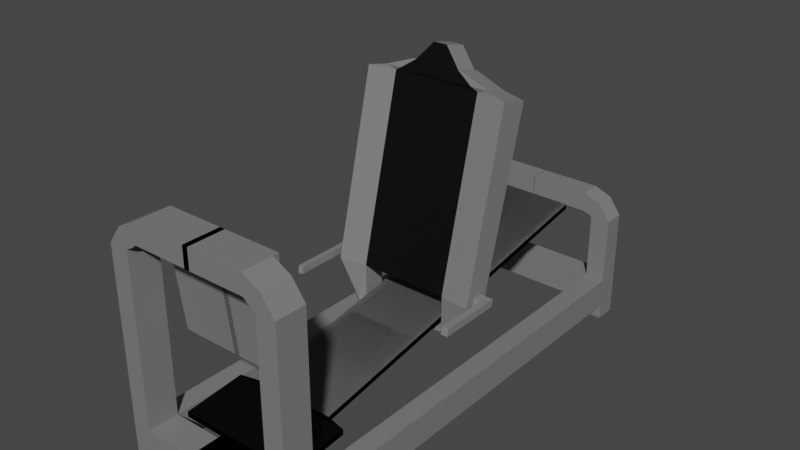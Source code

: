 # Source: Beinpresse.blend  (saved by Blender 3.3.6; exported with 4.5.12 LTS)
import bpy
from mathutils import Matrix  # noqa: F401  (used for matrix-valued properties, if any)

bpy.ops.wm.read_factory_settings(use_empty=True)
scene = bpy.context.scene
scene.name = 'Scene'

# ---- collections
col_collection = bpy.data.collections.new('Collection'); scene.collection.children.link(col_collection)

# ---- materials (node trees are filled in below, after node groups)
mat_material_001 = bpy.data.materials.new('Material.001')
mat_material_001.use_transparent_shadow = False
mat_material_001.diffuse_color = (0.2203, 0.2203, 0.2203, 1.0)
mat_material_002 = bpy.data.materials.new('Material.002')
mat_material_002.use_transparent_shadow = False
mat_material_002.diffuse_color = (0.0, 0.0, 0.0, 1.0)
mat_material_003 = bpy.data.materials.new('Material.003')
mat_material_003.use_transparent_shadow = False
mat_material_003.diffuse_color = (0.1845, 0.1845, 0.1845, 1.0)
mat_material_004 = bpy.data.materials.new('Material.004')
mat_material_004.use_transparent_shadow = False
mat_material_004.diffuse_color = (0.0, 0.0, 0.0, 1.0)

# ---- material node trees
mat_material_001.use_nodes = True; mat_material_001.node_tree.nodes.clear()
_N = mat_material_001.node_tree.nodes; _L = mat_material_001.node_tree.links
n0 = _N.new('ShaderNodeBsdfPrincipled'); n0.name = 'Principled BSDF'; n0.location = (10, 300)
n0.distribution = 'GGX'
n0.subsurface_method = 'RANDOM_WALK_SKIN'
n0.inputs[0].default_value = (0.196, 0.196, 0.196, 1.0)
n0.inputs[3].default_value = 1.45
n0.inputs[27].default_value = (0.0, 0.0, 0.0, 1.0)
n0.inputs[28].default_value = 1.0
n1 = _N.new('ShaderNodeOutputMaterial'); n1.name = 'Material Output'; n1.location = (300, 300)
_L.new(n0.outputs[0], n1.inputs[0])
n1.is_active_output = True
mat_material_002.use_nodes = True; mat_material_002.node_tree.nodes.clear()
_N = mat_material_002.node_tree.nodes; _L = mat_material_002.node_tree.links
n0 = _N.new('ShaderNodeBsdfPrincipled'); n0.name = 'Principled BSDF'; n0.location = (10, 300)
n0.distribution = 'GGX'
n0.subsurface_method = 'RANDOM_WALK_SKIN'
n0.inputs[0].default_value = (0.0, 0.0, 0.0, 1.0)
n0.inputs[3].default_value = 1.45
n0.inputs[27].default_value = (0.0, 0.0, 0.0, 1.0)
n0.inputs[28].default_value = 1.0
n1 = _N.new('ShaderNodeOutputMaterial'); n1.name = 'Material Output'; n1.location = (300, 300)
_L.new(n0.outputs[0], n1.inputs[0])
n1.is_active_output = True
mat_material_003.use_nodes = True; mat_material_003.node_tree.nodes.clear()
_N = mat_material_003.node_tree.nodes; _L = mat_material_003.node_tree.links
n0 = _N.new('ShaderNodeBsdfPrincipled'); n0.name = 'Principled BSDF'; n0.location = (10, 300)
n0.distribution = 'GGX'
n0.subsurface_method = 'RANDOM_WALK_SKIN'
n0.inputs[0].default_value = (0.2079, 0.2079, 0.2079, 1.0)
n0.inputs[3].default_value = 1.45
n0.inputs[27].default_value = (0.0, 0.0, 0.0, 1.0)
n0.inputs[28].default_value = 1.0
n1 = _N.new('ShaderNodeOutputMaterial'); n1.name = 'Material Output'; n1.location = (300, 300)
_L.new(n0.outputs[0], n1.inputs[0])
n1.is_active_output = True
mat_material_004.use_nodes = True; mat_material_004.node_tree.nodes.clear()
_N = mat_material_004.node_tree.nodes; _L = mat_material_004.node_tree.links
n0 = _N.new('ShaderNodeBsdfPrincipled'); n0.name = 'Principled BSDF'; n0.location = (10, 300)
n0.distribution = 'GGX'
n0.subsurface_method = 'RANDOM_WALK_SKIN'
n0.inputs[0].default_value = (0.0, 0.0, 0.0, 1.0)
n0.inputs[3].default_value = 1.45
n0.inputs[27].default_value = (0.0, 0.0, 0.0, 1.0)
n0.inputs[28].default_value = 1.0
n1 = _N.new('ShaderNodeOutputMaterial'); n1.name = 'Material Output'; n1.location = (300, 300)
_L.new(n0.outputs[0], n1.inputs[0])
n1.is_active_output = True

# ---- world
world_world = bpy.data.worlds.new('World'); scene.world = world_world
world_world.use_nodes = True; world_world.node_tree.nodes.clear()
_N = world_world.node_tree.nodes; _L = world_world.node_tree.links
n0 = _N.new('ShaderNodeOutputWorld'); n0.name = 'World Output'; n0.location = (300, 300)
n1 = _N.new('ShaderNodeBackground'); n1.name = 'Background'; n1.location = (10, 300)
n1.inputs[0].default_value = (0.05088, 0.05088, 0.05088, 1.0)
_L.new(n1.outputs[0], n0.inputs[0])
n0.is_active_output = True
world_world.color = (0.05088, 0.05088, 0.05088)
world_world.use_sun_shadow = False
world_world.sun_shadow_jitter_overblur = 0.0

# ---- meshes
me_cube_001 = bpy.data.meshes.new('Cube.001')
me_cube_001.from_pydata([(-1.0, -1.0, -1.0), (-1.0, -1.0, 1.0), (-1.0, 1.0, -1.0), (-1.0, 1.0, 1.0), (1.0, -1.0, -1.0), (1.0, -1.0, 1.0), (1.0, 1.0, -1.0), (1.0, 1.0, 1.0), (6.0, 1.0, 1.0), (6.0, 1.0, -1.0), (6.0, -1.0, -1.0), (6.0, -1.0, 1.0), (4.678, -1.0, -1.0), (4.678, -1.0, 1.0), (4.678, 1.0, -1.0), (4.678, 1.0, 1.0), (6.0, -1.0, -1.0), (6.0, 1.0, -1.0), (4.678, -1.0, -1.0), (4.678, 1.0, -1.0), (6.0, -1.0, -1.0), (6.0, 1.0, -1.0), (4.678, -1.0, -1.0), (4.678, 1.0, -1.0), (6.0, -1.0, -1.0), (6.0, 1.0, -1.0), (4.678, -1.0, -1.0), (4.678, 1.0, -1.0), (6.0, -1.0, -1.0), (6.0, 1.0, -1.0), (4.678, -1.0, -1.0), (4.678, 1.0, -1.0), (6.0, -1.0, -2.0), (6.0, 1.0, -2.0), (4.678, -1.0, -2.0), (4.678, 1.0, -2.0), (6.0, 31.0, 1.0), (6.0, 31.0, -1.0), (4.678, 31.0, -1.0), (4.678, 31.0, 1.0), (4.678, 29.56, 1.0), (4.678, 29.56, -1.0), (6.0, 29.56, -1.0), (6.0, 29.56, 1.0), (4.678, 31.0, -2.0), (6.0, 31.0, -2.0), (4.678, 29.56, -2.0), (6.0, 29.56, -2.0), (0.0, 31.0, 1.0), (0.0, 31.0, -1.0), (0.0, 29.56, 1.0), (0.0, 29.56, -1.0), (6.0, 31.0, 5.486), (4.678, 31.0, 5.486), (4.678, 29.56, 5.486), (6.0, 29.56, 5.486), (5.189, 31.0, 6.608), (4.254, 31.0, 5.673), (4.254, 29.56, 5.673), (5.189, 29.56, 6.608), (4.026, 31.0, 7.057), (4.026, 31.0, 5.735), (4.026, 29.56, 5.735), (4.026, 29.56, 7.057), (-0.01327, 31.0, 7.057), (-0.01327, 31.0, 5.735), (-0.01327, 29.56, 5.735), (-0.01327, 29.56, 7.057), (6.0, 1.0, 12.4), (6.0, -1.0, 12.4), (4.678, -1.0, 12.4), (4.678, 1.0, 12.4), (5.098, 1.0, 13.62), (5.098, -1.0, 13.62), (4.163, -1.0, 12.69), (4.163, 1.0, 12.69), (3.925, 1.0, 14.23), (3.925, -1.0, 14.23), (3.925, -1.0, 12.91), (3.925, 1.0, 12.91), (-0.1838, 1.0, 14.23), (-0.1838, -1.0, 14.23), (-0.1838, -1.0, 12.91), (-0.1838, 1.0, 12.91), (3.925, 1.41, 14.23), (3.925, 1.41, 12.91), (-0.1838, 1.41, 14.23), (-0.1838, 1.41, 12.91), (3.925, 1.722, 6.633), (-0.1838, 1.722, 6.633), (3.925, 2.131, 6.633), (-0.1838, 2.131, 6.633), (-1.0, -1.0, 1.348), (-1.0, 1.0, 1.348), (1.0, 1.0, 1.348), (1.0, -1.0, 1.348), (-1.0, 1.224, 1.0), (1.0, 1.224, 1.0), (-1.0, 1.224, 1.348), (1.0, 1.224, 1.348), (-4.061, 1.224, 1.0), (4.061, 1.224, 1.0), (-4.061, 1.224, 1.348), (4.061, 1.224, 1.348), (-4.061, 5.295, 1.345), (4.061, 5.295, 1.345), (-4.061, 5.295, 1.694), (4.061, 5.295, 1.694), (-2.685, 5.611, 1.345), (2.685, 5.611, 1.345), (-2.685, 5.611, 1.694), (2.685, 5.611, 1.694), (-2.685, 5.611, 1.345), (2.685, 5.611, 1.345), (-2.685, 5.611, 1.694), (2.685, 5.611, 1.694), (-2.685, 29.56, 5.454), (2.685, 29.56, 5.454), (-2.685, 29.56, 5.802), (2.685, 29.56, 5.802)], [], [(0, 1, 3, 2), (2, 3, 7, 6), (13, 12, 10, 11), (4, 5, 1, 0), (2, 6, 4, 0), (1, 5, 95, 92), (9, 8, 11, 10), (12, 14, 19, 18), (11, 8, 68, 69), (39, 38, 49, 48), (6, 7, 15, 14), (7, 5, 13, 15), (4, 6, 14, 12), (5, 4, 12, 13), (17, 16, 20, 21), (9, 10, 16, 17), (14, 9, 17, 19), (10, 12, 18, 16), (22, 23, 27, 26), (18, 19, 23, 22), (16, 18, 22, 20), (19, 17, 21, 23), (26, 27, 31, 30), (20, 22, 26, 24), (23, 21, 25, 27), (21, 20, 24, 25), (31, 29, 33, 35), (24, 26, 30, 28), (27, 25, 29, 31), (25, 24, 28, 29), (34, 35, 33, 32), (29, 28, 32, 33), (30, 31, 35, 34), (28, 30, 34, 32), (38, 39, 36, 37), (41, 38, 44, 46), (43, 42, 37, 36), (40, 43, 55, 54), (15, 8, 43, 40), (8, 9, 42, 43), (9, 14, 41, 42), (14, 15, 40, 41), (47, 46, 44, 45), (42, 41, 46, 47), (38, 37, 45, 44), (37, 42, 47, 45), (51, 50, 48, 49), (40, 39, 48, 50), (41, 40, 50, 51), (38, 41, 51, 49), (55, 52, 56, 59), (39, 40, 54, 53), (36, 39, 53, 52), (43, 36, 52, 55), (58, 59, 63, 62), (52, 53, 57, 56), (54, 55, 59, 58), (53, 54, 58, 57), (61, 62, 66, 65), (57, 58, 62, 61), (59, 56, 60, 63), (56, 57, 61, 60), (66, 67, 64, 65), (63, 60, 64, 67), (60, 61, 65, 64), (62, 63, 67, 66), (71, 70, 74, 75), (15, 13, 70, 71), (8, 15, 71, 68), (13, 11, 69, 70), (75, 74, 78, 79), (70, 69, 73, 74), (68, 71, 75, 72), (69, 68, 72, 73), (76, 79, 85, 84), (74, 73, 77, 78), (72, 75, 79, 76), (73, 72, 76, 77), (83, 82, 81, 80), (77, 76, 80, 81), (79, 78, 82, 83), (78, 77, 81, 82), (84, 85, 87, 86), (80, 76, 84, 86), (85, 79, 88, 90), (83, 80, 86, 87), (88, 89, 91, 90), (87, 85, 90, 91), (79, 83, 89, 88), (83, 87, 91, 89), (94, 93, 92, 95), (94, 7, 97, 99), (5, 7, 94, 95), (3, 1, 92, 93), (96, 98, 102, 100), (7, 3, 96, 97), (93, 94, 99, 98), (3, 93, 98, 96), (102, 103, 107, 106), (97, 96, 100, 101), (99, 97, 101, 103), (98, 99, 103, 102), (104, 106, 110, 108), (100, 102, 106, 104), (101, 100, 104, 105), (103, 101, 105, 107), (111, 109, 113, 115), (105, 104, 108, 109), (107, 105, 109, 111), (106, 107, 111, 110), (112, 114, 118, 116), (110, 111, 115, 114), (108, 110, 114, 112), (109, 108, 112, 113), (117, 116, 118, 119), (113, 112, 116, 117), (115, 113, 117, 119), (114, 115, 119, 118)])
me_cube_001.polygons.foreach_set('material_index', [0, 0, 0, 0, 0, 0, 0, 0, 0, 0, 0, 0, 0, 0, 0, 0, 0, 0, 0, 0, 0, 0, 0, 0, 0, 0, 0, 0, 0, 0, 0, 0, 0, 0, 0, 0, 0, 0, 0, 0, 0, 0, 0, 0, 0, 0, 0, 0, 0, 0, 0, 0, 0, 0, 0, 0, 0, 0, 0, 0, 0, 0, 0, 0, 0, 0, 0, 0, 0, 0, 0, 0, 0, 0, 0, 0, 0, 0, 0, 0, 0, 0, 1, 0, 0, 0, 0, 1, 0, 0, 0, 0, 0, 0, 0, 0, 0, 0, 1, 0, 0, 0, 0, 0, 0, 0, 0, 0, 0, 0, 0, 0, 0, 0, 0, 0, 0, 0])
_uv = me_cube_001.uv_layers.new(name='UVMap')
_uv.uv.foreach_set('vector', [0.375, 0.0, 0.625, 0.0, 0.625, 0.25, 0.375, 0.25, 0.375, 0.25, 0.625, 0.25, 0.625, 0.5, 0.375, 0.5, 0.625, 0.75, 0.375, 0.75, 0.375, 0.75, 0.625, 0.75, 0.375, 0.75, 0.625, 0.75, 0.625, 1.0, 0.375, 1.0, 0.125, 0.5, 0.375, 0.5, 0.375, 0.75, 0.125, 0.75, 0.625, 1.0, 0.625, 0.75, 0.625, 0.75, 0.625, 1.0, 0.375, 0.5, 0.625, 0.5, 0.625, 0.75, 0.375, 0.75, 0.375, 0.75, 0.375, 0.5, 0.375, 0.5, 0.375, 0.75, 0.625, 0.75, 0.625, 0.5, 0.625, 0.5, 0.625, 0.75, 0.625, 0.5, 0.375, 0.5, 0.375, 0.5, 0.625, 0.5, 0.375, 0.5, 0.625, 0.5, 0.625, 0.5, 0.375, 0.5, 0.625, 0.5, 0.625, 0.75, 0.625, 0.75, 0.625, 0.5, 0.375, 0.75, 0.375, 0.5, 0.375, 0.5, 0.375, 0.75, 0.625, 0.75, 0.375, 0.75, 0.375, 0.75, 0.625, 0.75, 0.375, 0.5, 0.375, 0.75, 0.375, 0.75, 0.375, 0.5, 0.375, 0.5, 0.375, 0.75, 0.375, 0.75, 0.375, 0.5, 0.375, 0.5, 0.375, 0.5, 0.375, 0.5, 0.375, 0.5, 0.375, 0.75, 0.375, 0.75, 0.375, 0.75, 0.375, 0.75, 0.375, 0.75, 0.375, 0.5, 0.375, 0.5, 0.375, 0.75, 0.375, 0.75, 0.375, 0.5, 0.375, 0.5, 0.375, 0.75, 0.375, 0.75, 0.375, 0.75, 0.375, 0.75, 0.375, 0.75, 0.375, 0.5, 0.375, 0.5, 0.375, 0.5, 0.375, 0.5, 0.375, 0.75, 0.375, 0.5, 0.375, 0.5, 0.375, 0.75, 0.375, 0.75, 0.375, 0.75, 0.375, 0.75, 0.375, 0.75, 0.375, 0.5, 0.375, 0.5, 0.375, 0.5, 0.375, 0.5, 0.375, 0.5, 0.375, 0.75, 0.375, 0.75, 0.375, 0.5, 0.375, 0.5, 0.375, 0.5, 0.375, 0.5, 0.375, 0.5, 0.375, 0.75, 0.375, 0.75, 0.375, 0.75, 0.375, 0.75, 0.375, 0.5, 0.375, 0.5, 0.375, 0.5, 0.375, 0.5, 0.375, 0.5, 0.375, 0.75, 0.375, 0.75, 0.375, 0.5, 0.375, 0.75, 0.375, 0.5, 0.375, 0.5, 0.375, 0.75, 0.375, 0.5, 0.375, 0.75, 0.375, 0.75, 0.375, 0.5, 0.375, 0.75, 0.375, 0.5, 0.375, 0.5, 0.375, 0.75, 0.375, 0.75, 0.375, 0.75, 0.375, 0.75, 0.375, 0.75, 0.375, 0.5, 0.625, 0.5, 0.625, 0.5, 0.375, 0.5, 0.375, 0.5, 0.375, 0.5, 0.375, 0.5, 0.375, 0.5, 0.625, 0.5, 0.375, 0.5, 0.375, 0.5, 0.625, 0.5, 0.625, 0.5, 0.625, 0.5, 0.625, 0.5, 0.625, 0.5, 0.625, 0.5, 0.625, 0.5, 0.625, 0.5, 0.625, 0.5, 0.625, 0.5, 0.375, 0.5, 0.375, 0.5, 0.625, 0.5, 0.375, 0.5, 0.375, 0.5, 0.375, 0.5, 0.375, 0.5, 0.375, 0.5, 0.625, 0.5, 0.625, 0.5, 0.375, 0.5, 0.375, 0.5, 0.375, 0.5, 0.375, 0.5, 0.375, 0.5, 0.375, 0.5, 0.375, 0.5, 0.375, 0.5, 0.375, 0.5, 0.375, 0.5, 0.375, 0.5, 0.375, 0.5, 0.375, 0.5, 0.375, 0.5, 0.375, 0.5, 0.375, 0.5, 0.375, 0.5, 0.375, 0.5, 0.625, 0.5, 0.625, 0.5, 0.375, 0.5, 0.625, 0.5, 0.625, 0.5, 0.625, 0.5, 0.625, 0.5, 0.375, 0.5, 0.625, 0.5, 0.625, 0.5, 0.375, 0.5, 0.375, 0.5, 0.375, 0.5, 0.375, 0.5, 0.375, 0.5, 0.625, 0.5, 0.625, 0.5, 0.625, 0.5, 0.625, 0.5, 0.625, 0.5, 0.625, 0.5, 0.625, 0.5, 0.625, 0.5, 0.625, 0.5, 0.625, 0.5, 0.625, 0.5, 0.625, 0.5, 0.625, 0.5, 0.625, 0.5, 0.625, 0.5, 0.625, 0.5, 0.625, 0.5, 0.625, 0.5, 0.625, 0.5, 0.625, 0.5, 0.625, 0.5, 0.625, 0.5, 0.625, 0.5, 0.625, 0.5, 0.625, 0.5, 0.625, 0.5, 0.625, 0.5, 0.625, 0.5, 0.625, 0.5, 0.625, 0.5, 0.625, 0.5, 0.625, 0.5, 0.625, 0.5, 0.625, 0.5, 0.625, 0.5, 0.625, 0.5, 0.625, 0.5, 0.625, 0.5, 0.625, 0.5, 0.625, 0.5, 0.625, 0.5, 0.625, 0.5, 0.625, 0.5, 0.625, 0.5, 0.625, 0.5, 0.625, 0.5, 0.625, 0.5, 0.625, 0.5, 0.625, 0.5, 0.625, 0.5, 0.625, 0.5, 0.625, 0.5, 0.625, 0.5, 0.625, 0.5, 0.625, 0.5, 0.625, 0.5, 0.625, 0.5, 0.625, 0.5, 0.625, 0.5, 0.625, 0.5, 0.625, 0.5, 0.625, 0.5, 0.625, 0.5, 0.625, 0.5, 0.625, 0.5, 0.625, 0.75, 0.625, 0.75, 0.625, 0.5, 0.625, 0.5, 0.625, 0.75, 0.625, 0.75, 0.625, 0.5, 0.625, 0.5, 0.625, 0.5, 0.625, 0.5, 0.625, 0.5, 0.625, 0.75, 0.625, 0.75, 0.625, 0.75, 0.625, 0.75, 0.625, 0.5, 0.625, 0.75, 0.625, 0.75, 0.625, 0.5, 0.625, 0.75, 0.625, 0.75, 0.625, 0.75, 0.625, 0.75, 0.625, 0.5, 0.625, 0.5, 0.625, 0.5, 0.625, 0.5, 0.625, 0.75, 0.625, 0.5, 0.625, 0.5, 0.625, 0.75, 0.625, 0.5, 0.625, 0.5, 0.625, 0.5, 0.625, 0.5, 0.625, 0.75, 0.625, 0.75, 0.625, 0.75, 0.625, 0.75, 0.625, 0.5, 0.625, 0.5, 0.625, 0.5, 0.625, 0.5, 0.625, 0.75, 0.625, 0.5, 0.625, 0.5, 0.625, 0.75, 0.625, 0.5, 0.625, 0.75, 0.625, 0.75, 0.625, 0.5, 0.625, 0.75, 0.625, 0.5, 0.625, 0.5, 0.625, 0.75, 0.625, 0.5, 0.625, 0.75, 0.625, 0.75, 0.625, 0.5, 0.625, 0.75, 0.625, 0.75, 0.625, 0.75, 0.625, 0.75, 0.625, 0.5, 0.625, 0.5, 0.625, 0.5, 0.625, 0.5, 0.625, 0.5, 0.625, 0.5, 0.625, 0.5, 0.625, 0.5, 0.625, 0.5, 0.625, 0.5, 0.625, 0.5, 0.625, 0.5, 0.625, 0.5, 0.625, 0.5, 0.625, 0.5, 0.625, 0.5, 0.625, 0.5, 0.625, 0.5, 0.625, 0.5, 0.625, 0.5, 0.625, 0.5, 0.625, 0.5, 0.625, 0.5, 0.625, 0.5, 0.625, 0.5, 0.625, 0.5, 0.625, 0.5, 0.625, 0.5, 0.625, 0.5, 0.625, 0.5, 0.625, 0.5, 0.625, 0.5, 0.625, 0.5, 0.875, 0.5, 0.875, 0.75, 0.625, 0.75, 0.625, 0.5, 0.625, 0.5, 0.625, 0.5, 0.625, 0.5, 0.625, 0.75, 0.625, 0.5, 0.625, 0.5, 0.625, 0.75, 0.625, 0.25, 0.625, 0.0, 0.625, 0.0, 0.625, 0.25, 0.625, 0.25, 0.625, 0.25, 0.625, 0.25, 0.625, 0.25, 0.625, 0.5, 0.625, 0.25, 0.625, 0.25, 0.625, 0.5, 0.875, 0.5, 0.625, 0.5, 0.625, 0.5, 0.875, 0.5, 0.625, 0.25, 0.625, 0.25, 0.625, 0.25, 0.625, 0.25, 0.875, 0.5, 0.625, 0.5, 0.625, 0.5, 0.875, 0.5, 0.625, 0.5, 0.625, 0.25, 0.625, 0.25, 0.625, 0.5, 0.625, 0.5, 0.625, 0.5, 0.625, 0.5, 0.625, 0.5, 0.875, 0.5, 0.625, 0.5, 0.625, 0.5, 0.875, 0.5, 0.625, 0.25, 0.625, 0.25, 0.625, 0.25, 0.625, 0.25, 0.625, 0.25, 0.625, 0.25, 0.625, 0.25, 0.625, 0.25, 0.625, 0.5, 0.625, 0.25, 0.625, 0.25, 0.625, 0.5, 0.625, 0.5, 0.625, 0.5, 0.625, 0.5, 0.625, 0.5, 0.625, 0.5, 0.625, 0.5, 0.625, 0.5, 0.625, 0.5, 0.625, 0.5, 0.625, 0.25, 0.625, 0.25, 0.625, 0.5, 0.625, 0.5, 0.625, 0.5, 0.625, 0.5, 0.625, 0.5, 0.875, 0.5, 0.625, 0.5, 0.625, 0.5, 0.875, 0.5, 0.625, 0.25, 0.625, 0.25, 0.625, 0.25, 0.625, 0.25, 0.875, 0.5, 0.625, 0.5, 0.625, 0.5, 0.875, 0.5, 0.625, 0.25, 0.625, 0.25, 0.625, 0.25, 0.625, 0.25, 0.625, 0.5, 0.625, 0.25, 0.625, 0.25, 0.625, 0.5, 0.625, 0.5, 0.625, 0.25, 0.625, 0.25, 0.625, 0.5, 0.625, 0.5, 0.625, 0.25, 0.625, 0.25, 0.625, 0.5, 0.625, 0.5, 0.625, 0.5, 0.625, 0.5, 0.625, 0.5, 0.875, 0.5, 0.625, 0.5, 0.625, 0.5, 0.875, 0.5])
me_cube_001.materials.append(mat_material_001)
me_cube_001.materials.append(mat_material_002)
me_cube_001.update()
me_cube_002 = bpy.data.meshes.new('Cube.002')
me_cube_002.from_pydata([(-1.0, -0.7457, -1.077), (-1.0, -1.0, 1.0), (-1.0, 1.0, -1.0), (-1.0, 1.0, 1.0), (1.0, -0.7457, -1.077), (1.0, -1.0, 1.0), (1.0, 1.0, -1.0), (1.0, 1.0, 1.0), (-0.747, -0.8629, 1.049), (-0.747, 0.747, 1.054), (0.747, 0.747, 1.054), (0.747, -0.8629, 1.049), (-0.3708, -0.8629, 1.168), (-0.3708, 0.747, 1.173), (0.333, 0.747, 1.173), (0.333, -0.8629, 1.168), (0.5857, 1.0, -1.0), (-0.6206, 1.0, -1.0), (-0.6206, 1.0, 1.0), (0.5857, 1.0, 1.0), (-0.6206, -0.4672, -1.065), (0.5857, -0.4672, -1.065), (0.5857, -0.7215, 1.012), (-0.6206, -0.7215, 1.012), (-0.5368, 0.747, 1.054), (0.5007, 0.747, 1.054), (0.5007, -0.8629, 1.049), (-0.5368, -0.8629, 1.049), (-0.331, 0.747, 1.173), (0.2919, 0.747, 1.173), (0.2919, -0.8629, 1.168), (-0.331, -0.8629, 1.168), (-0.6842, 1.656, -1.408), (-0.6842, -0.08955, -1.485), (-0.6206, 1.656, -1.408), (0.6539, -0.08955, -1.485), (0.6539, 1.656, -1.408), (0.5857, 0.189, -1.473), (0.5857, 1.656, -1.408), (-0.6206, 0.189, -1.473), (-0.6206, 0.1487, -1.448), (-0.6206, 1.616, -1.383), (-0.7036, -0.1298, -1.46), (-0.7036, 1.616, -1.383), (0.5857, 0.1434, -1.444), (0.678, -0.1351, -1.457), (0.678, 1.611, -1.38), (0.5857, 1.611, -1.38), (-0.1117, 0.7229, 1.382), (0.07256, 0.7229, 1.382), (0.07256, -0.887, 1.377), (-0.1117, -0.887, 1.377), (-1.0, -0.7558, -0.9951), (-1.0, 1.0, -0.9211), (1.0, 1.0, -0.9211), (1.0, -0.7558, -0.9951), (0.5857, -0.4773, -0.9827), (-0.6206, -0.4773, -0.9827), (-0.6206, 1.0, -0.9211), (0.5857, 1.0, -0.9211), (-1.0, 0.4345, -1.025), (-1.0, -0.1474, -1.051), (-1.0, -0.3146, 1.0), (-1.0, 0.3521, 1.0), (1.0, -0.1474, -1.051), (1.0, 0.4345, -1.025), (1.0, 0.3521, 1.0), (1.0, -0.3146, 1.0), (-0.747, -0.3111, 1.051), (-0.747, 0.2255, 1.053), (0.747, 0.2255, 1.053), (0.747, -0.3111, 1.051), (-0.3708, -0.3111, 1.17), (-0.3708, 0.2255, 1.172), (0.333, 0.2255, 1.172), (0.333, -0.3111, 1.17), (0.2919, 0.2255, 1.172), (0.2919, -0.3111, 1.17), (-0.331, 0.2255, 1.172), (-0.331, -0.3111, 1.17), (-0.6842, 1.091, -1.433), (-0.6842, 0.5087, -1.459), (0.6539, 0.5087, -1.459), (0.6539, 1.091, -1.433), (-0.7036, 1.05, -1.408), (-0.7036, 0.4684, -1.434), (0.678, 0.4632, -1.43), (0.678, 1.045, -1.405), (0.07256, 0.2013, 1.381), (0.07256, -0.3353, 1.379), (-0.1117, 0.2013, 1.381), (-0.1117, -0.3353, 1.379), (1.0, 0.4312, -0.9451), (1.0, -0.154, -0.9697), (-1.0, -0.154, -0.9697), (-1.0, 0.4312, -0.9451), (1.093, -0.1474, -1.051), (1.093, 0.4345, -1.025), (1.093, 0.4312, -0.9451), (1.093, -0.154, -0.9697), (1.184, -0.1474, -1.051), (1.184, 0.4345, -1.025), (1.184, 0.4312, -0.9451), (1.184, -0.154, -0.9697), (1.093, -3.69, -1.128), (1.093, -3.683, -1.209), (1.184, -3.69, -1.128), (1.184, -3.683, -1.209), (-1.072, 0.4345, -1.025), (-1.072, -0.1474, -1.051), (-1.072, -0.154, -0.9697), (-1.072, 0.4312, -0.9451), (-1.141, 0.4345, -1.025), (-1.141, -0.1474, -1.051), (-1.141, -0.154, -0.9697), (-1.141, 0.4312, -0.9451), (-1.072, -3.766, -1.131), (-1.072, -3.759, -1.212), (-1.141, -3.766, -1.131), (-1.141, -3.759, -1.212)], [], [(95, 63, 3, 53), (59, 19, 7, 54), (93, 67, 5, 55), (57, 23, 1, 52), (40, 42, 33, 39), (18, 3, 9, 24), (70, 10, 14, 74), (66, 7, 10, 70), (62, 1, 8, 68), (22, 5, 11, 26), (79, 72, 12, 31), (68, 8, 12, 72), (26, 11, 15, 30), (24, 9, 13, 28), (10, 25, 29, 14), (25, 24, 28, 29), (8, 27, 31, 12), (27, 26, 30, 31), (75, 77, 30, 15), (31, 30, 50, 51), (1, 23, 27, 8), (23, 22, 26, 27), (7, 19, 25, 10), (19, 18, 24, 25), (41, 40, 39, 34), (17, 16, 21, 20), (55, 5, 22, 56), (56, 22, 23, 57), (53, 3, 18, 58), (58, 18, 19, 59), (38, 36, 83, 82, 35, 37), (32, 34, 39, 33, 81, 80), (45, 44, 37, 35), (47, 46, 36, 38), (43, 41, 34, 32), (44, 47, 38, 37), (84, 43, 32, 80), (86, 45, 35, 82), (60, 2, 43, 84), (2, 17, 41, 43), (17, 20, 40, 41), (20, 0, 42, 40), (64, 4, 45, 86), (21, 16, 47, 44), (16, 6, 46, 47), (4, 21, 44, 45), (47, 41, 40, 44), (44, 37, 39, 40), (47, 38, 34, 41), (39, 37, 38, 34), (89, 91, 51, 50), (29, 28, 48, 49), (76, 29, 49, 88), (79, 31, 51, 91), (17, 58, 59, 16), (2, 53, 58, 17), (21, 56, 57, 20), (4, 55, 56, 21), (20, 57, 52, 0), (64, 93, 55, 4), (16, 59, 54, 6), (60, 95, 53, 2), (0, 52, 94, 61), (61, 94, 110, 109), (6, 54, 92, 65), (64, 65, 97, 96), (28, 78, 90, 48), (78, 79, 91, 90), (30, 77, 89, 50), (77, 76, 88, 89), (49, 48, 90, 88), (88, 90, 91, 89), (6, 65, 87, 46), (65, 64, 86, 87), (0, 61, 85, 42), (61, 60, 84, 85), (46, 87, 83, 36), (87, 86, 82, 83), (42, 85, 81, 33), (85, 84, 80, 81), (14, 29, 76, 74), (74, 76, 77, 75), (9, 69, 73, 13), (69, 68, 72, 73), (28, 13, 73, 78), (78, 73, 72, 79), (3, 63, 69, 9), (63, 62, 68, 69), (5, 67, 71, 11), (67, 66, 70, 71), (11, 71, 75, 15), (71, 70, 74, 75), (54, 7, 66, 92), (92, 66, 67, 93), (52, 1, 62, 94), (94, 62, 63, 95), (99, 96, 105, 104), (65, 92, 98, 97), (93, 64, 96, 99), (92, 93, 99, 98), (101, 102, 103, 100), (98, 99, 103, 102), (97, 98, 102, 101), (96, 97, 101, 100), (104, 105, 107, 106), (96, 100, 107, 105), (103, 99, 104, 106), (100, 103, 106, 107), (111, 108, 112, 115), (60, 61, 109, 108), (95, 60, 108, 111), (94, 95, 111, 110), (113, 114, 115, 112), (110, 111, 115, 114), (110, 114, 118, 116), (108, 109, 113, 112), (117, 116, 118, 119), (114, 113, 119, 118), (113, 109, 117, 119), (109, 110, 116, 117)])
me_cube_002.polygons.foreach_set('material_index', [0, 0, 0, 0, 0, 0, 0, 0, 0, 0, 0, 0, 0, 0, 0, 0, 0, 1, 0, 1, 0, 1, 0, 0, 0, 0, 0, 1, 0, 0, 0, 0, 0, 0, 0, 0, 0, 0, 0, 0, 0, 0, 0, 0, 0, 0, 0, 0, 0, 0, 0, 0, 0, 0, 0, 0, 1, 0, 0, 0, 0, 0, 0, 0, 0, 0, 0, 0, 0, 0, 0, 0, 0, 0, 0, 0, 0, 0, 0, 0, 0, 0, 0, 0, 0, 0, 0, 0, 0, 0, 0, 0, 0, 0, 0, 0, 0, 0, 0, 0, 0, 0, 0, 0, 0, 0, 0, 0, 0, 0, 0, 0, 0, 0, 0, 0, 0, 0, 0, 0])
_uv = me_cube_002.uv_layers.new(name='UVMap')
_uv.uv.foreach_set('vector', [0.3849, 0.169, 0.625, 0.169, 0.625, 0.25, 0.3849, 0.25, 0.3849, 0.417, 0.625, 0.417, 0.625, 0.5, 0.3849, 0.5, 0.3849, 0.6643, 0.625, 0.6643, 0.625, 0.75, 0.3849, 0.75, 0.3849, 0.9164, 0.625, 0.9164, 0.625, 1.0, 0.3849, 1.0, 0.375, 0.9164, 0.375, 1.0, 0.375, 1.0, 0.375, 0.9164, 0.625, 0.3336, 0.625, 0.25, 0.625, 0.25, 0.625, 0.3336, 0.625, 0.581, 0.625, 0.5, 0.625, 0.5, 0.625, 0.581, 0.625, 0.581, 0.625, 0.5, 0.625, 0.5, 0.625, 0.581, 0.625, 0.08568, 0.625, 0.0, 0.625, 0.0, 0.625, 0.08568, 0.625, 0.833, 0.625, 0.75, 0.625, 0.75, 0.625, 0.833, 0.7914, 0.6643, 0.875, 0.6643, 0.875, 0.75, 0.7914, 0.75, 0.625, 0.08568, 0.625, 0.0, 0.625, 0.0, 0.625, 0.08568, 0.625, 0.833, 0.625, 0.75, 0.625, 0.75, 0.625, 0.8332, 0.625, 0.3336, 0.625, 0.25, 0.625, 0.25, 0.625, 0.3336, 0.625, 0.5, 0.625, 0.417, 0.625, 0.4168, 0.625, 0.5, 0.625, 0.417, 0.625, 0.3336, 0.625, 0.3336, 0.625, 0.4168, 0.625, 1.0, 0.625, 0.9164, 0.625, 0.9164, 0.625, 1.0, 0.625, 0.9164, 0.625, 0.833, 0.625, 0.8332, 0.625, 0.9164, 0.625, 0.6643, 0.708, 0.6643, 0.708, 0.75, 0.625, 0.75, 0.625, 0.9164, 0.625, 0.8332, 0.625, 0.8332, 0.625, 0.9164, 0.625, 1.0, 0.625, 0.9164, 0.625, 0.9164, 0.625, 1.0, 0.625, 0.9164, 0.625, 0.833, 0.625, 0.833, 0.625, 0.9164, 0.625, 0.5, 0.625, 0.417, 0.625, 0.417, 0.625, 0.5, 0.625, 0.417, 0.625, 0.3336, 0.625, 0.3336, 0.625, 0.417, 0.2086, 0.5, 0.2086, 0.75, 0.2086, 0.75, 0.2086, 0.5, 0.2086, 0.5, 0.292, 0.5, 0.292, 0.75, 0.2086, 0.75, 0.3849, 0.75, 0.625, 0.75, 0.625, 0.833, 0.3849, 0.833, 0.3849, 0.833, 0.625, 0.833, 0.625, 0.9164, 0.3849, 0.9164, 0.3849, 0.25, 0.625, 0.25, 0.625, 0.3336, 0.3849, 0.3336, 0.3849, 0.3336, 0.625, 0.3336, 0.625, 0.417, 0.3849, 0.417, 0.292, 0.5, 0.375, 0.5, 0.375, 0.581, 0.375, 0.6643, 0.375, 0.75, 0.292, 0.75, 0.125, 0.5, 0.2086, 0.5, 0.2086, 0.75, 0.125, 0.75, 0.125, 0.6643, 0.125, 0.581, 0.375, 0.75, 0.375, 0.833, 0.375, 0.833, 0.375, 0.75, 0.375, 0.417, 0.375, 0.5, 0.375, 0.5, 0.375, 0.417, 0.375, 0.25, 0.375, 0.3336, 0.375, 0.3336, 0.375, 0.25, 0.292, 0.75, 0.292, 0.5, 0.292, 0.5, 0.292, 0.75, 0.375, 0.169, 0.375, 0.25, 0.375, 0.25, 0.375, 0.169, 0.375, 0.6643, 0.375, 0.75, 0.375, 0.75, 0.375, 0.6643, 0.375, 0.169, 0.375, 0.25, 0.375, 0.25, 0.375, 0.169, 0.375, 0.25, 0.375, 0.3336, 0.375, 0.3336, 0.375, 0.25, 0.2086, 0.5, 0.2086, 0.75, 0.2086, 0.75, 0.2086, 0.5, 0.375, 0.9164, 0.375, 1.0, 0.375, 1.0, 0.375, 0.9164, 0.375, 0.6643, 0.375, 0.75, 0.375, 0.75, 0.375, 0.6643, 0.292, 0.75, 0.292, 0.5, 0.292, 0.5, 0.292, 0.75, 0.375, 0.417, 0.375, 0.5, 0.375, 0.5, 0.375, 0.417, 0.375, 0.75, 0.375, 0.833, 0.375, 0.833, 0.375, 0.75, 0.292, 0.5, 0.2086, 0.5, 0.2086, 0.75, 0.292, 0.75, 0.375, 0.833, 0.375, 0.833, 0.375, 0.9164, 0.375, 0.9164, 0.375, 0.417, 0.375, 0.417, 0.2086, 0.5, 0.2086, 0.5, 0.375, 0.9164, 0.375, 0.833, 0.292, 0.5, 0.2086, 0.5, 0.708, 0.6643, 0.7914, 0.6643, 0.7914, 0.75, 0.708, 0.75, 0.625, 0.4168, 0.625, 0.3336, 0.625, 0.3336, 0.625, 0.4168, 0.708, 0.581, 0.708, 0.5, 0.708, 0.5, 0.708, 0.581, 0.7914, 0.6643, 0.7914, 0.75, 0.7914, 0.75, 0.7914, 0.6643, 0.375, 0.3336, 0.3849, 0.3336, 0.3849, 0.417, 0.375, 0.417, 0.375, 0.25, 0.3849, 0.25, 0.3849, 0.3336, 0.375, 0.3336, 0.375, 0.833, 0.3849, 0.833, 0.3849, 0.9164, 0.375, 0.9164, 0.375, 0.75, 0.3849, 0.75, 0.3849, 0.833, 0.375, 0.833, 0.375, 0.9164, 0.3849, 0.9164, 0.3849, 1.0, 0.375, 1.0, 0.375, 0.6643, 0.3849, 0.6643, 0.3849, 0.75, 0.375, 0.75, 0.375, 0.417, 0.3849, 0.417, 0.3849, 0.5, 0.375, 0.5, 0.375, 0.169, 0.3849, 0.169, 0.3849, 0.25, 0.375, 0.25, 0.375, 0.0, 0.3849, 0.0, 0.3849, 0.08568, 0.375, 0.08568, 0.375, 0.08568, 0.3849, 0.08568, 0.3849, 0.08568, 0.375, 0.08568, 0.375, 0.5, 0.3849, 0.5, 0.3849, 0.581, 0.375, 0.581, 0.375, 0.6643, 0.375, 0.581, 0.375, 0.581, 0.375, 0.6643, 0.7914, 0.5, 0.7914, 0.581, 0.7914, 0.581, 0.7914, 0.5, 0.7914, 0.581, 0.7914, 0.6643, 0.7914, 0.6643, 0.7914, 0.581, 0.708, 0.75, 0.708, 0.6643, 0.708, 0.6643, 0.708, 0.75, 0.708, 0.6643, 0.708, 0.581, 0.708, 0.581, 0.708, 0.6643, 0.708, 0.5, 0.7914, 0.5, 0.7914, 0.581, 0.708, 0.581, 0.708, 0.581, 0.7914, 0.581, 0.7914, 0.6643, 0.708, 0.6643, 0.375, 0.5, 0.375, 0.581, 0.375, 0.581, 0.375, 0.5, 0.375, 0.581, 0.375, 0.6643, 0.375, 0.6643, 0.375, 0.581, 0.375, 0.0, 0.375, 0.08568, 0.375, 0.08568, 0.375, 0.0, 0.375, 0.08568, 0.375, 0.169, 0.375, 0.169, 0.375, 0.08568, 0.375, 0.5, 0.375, 0.581, 0.375, 0.581, 0.375, 0.5, 0.375, 0.581, 0.375, 0.6643, 0.375, 0.6643, 0.375, 0.581, 0.375, 0.0, 0.375, 0.08568, 0.375, 0.08568, 0.375, 0.0, 0.375, 0.08568, 0.375, 0.169, 0.375, 0.169, 0.375, 0.08568, 0.625, 0.5, 0.708, 0.5, 0.708, 0.581, 0.625, 0.581, 0.625, 0.581, 0.708, 0.581, 0.708, 0.6643, 0.625, 0.6643, 0.625, 0.25, 0.625, 0.169, 0.625, 0.169, 0.625, 0.25, 0.625, 0.169, 0.625, 0.08568, 0.625, 0.08568, 0.625, 0.169, 0.7914, 0.5, 0.875, 0.5, 0.875, 0.581, 0.7914, 0.581, 0.7914, 0.581, 0.875, 0.581, 0.875, 0.6643, 0.7914, 0.6643, 0.625, 0.25, 0.625, 0.169, 0.625, 0.169, 0.625, 0.25, 0.625, 0.169, 0.625, 0.08568, 0.625, 0.08568, 0.625, 0.169, 0.625, 0.75, 0.625, 0.6643, 0.625, 0.6643, 0.625, 0.75, 0.625, 0.6643, 0.625, 0.581, 0.625, 0.581, 0.625, 0.6643, 0.625, 0.75, 0.625, 0.6643, 0.625, 0.6643, 0.625, 0.75, 0.625, 0.6643, 0.625, 0.581, 0.625, 0.581, 0.625, 0.6643, 0.3849, 0.5, 0.625, 0.5, 0.625, 0.581, 0.3849, 0.581, 0.3849, 0.581, 0.625, 0.581, 0.625, 0.6643, 0.3849, 0.6643, 0.3849, 0.0, 0.625, 0.0, 0.625, 0.08568, 0.3849, 0.08568, 0.3849, 0.08568, 0.625, 0.08568, 0.625, 0.169, 0.3849, 0.169, 0.3849, 0.6643, 0.375, 0.6643, 0.375, 0.6643, 0.3849, 0.6643, 0.375, 0.581, 0.3849, 0.581, 0.3849, 0.581, 0.375, 0.581, 0.3849, 0.6643, 0.375, 0.6643, 0.375, 0.6643, 0.3849, 0.6643, 0.3849, 0.581, 0.3849, 0.6643, 0.3849, 0.6643, 0.3849, 0.581, 0.375, 0.581, 0.3849, 0.581, 0.3849, 0.6643, 0.375, 0.6643, 0.3849, 0.581, 0.3849, 0.6643, 0.3849, 0.6643, 0.3849, 0.581, 0.375, 0.581, 0.3849, 0.581, 0.3849, 0.581, 0.375, 0.581, 0.375, 0.6643, 0.375, 0.581, 0.375, 0.581, 0.375, 0.6643, 0.3849, 0.6643, 0.375, 0.6643, 0.375, 0.6643, 0.3849, 0.6643, 0.375, 0.6643, 0.375, 0.6643, 0.375, 0.6643, 0.375, 0.6643, 0.3849, 0.6643, 0.3849, 0.6643, 0.3849, 0.6643, 0.3849, 0.6643, 0.375, 0.6643, 0.3849, 0.6643, 0.3849, 0.6643, 0.375, 0.6643, 0.3849, 0.169, 0.375, 0.169, 0.375, 0.169, 0.3849, 0.169, 0.375, 0.169, 0.375, 0.08568, 0.375, 0.08568, 0.375, 0.169, 0.3849, 0.169, 0.375, 0.169, 0.375, 0.169, 0.3849, 0.169, 0.3849, 0.08568, 0.3849, 0.169, 0.3849, 0.169, 0.3849, 0.08568, 0.375, 0.08568, 0.3849, 0.08568, 0.3849, 0.169, 0.375, 0.169, 0.3849, 0.08568, 0.3849, 0.169, 0.3849, 0.169, 0.3849, 0.08568, 0.3849, 0.08568, 0.3849, 0.08568, 0.3849, 0.08568, 0.3849, 0.08568, 0.375, 0.169, 0.375, 0.08568, 0.375, 0.08568, 0.375, 0.169, 0.375, 0.08568, 0.3849, 0.08568, 0.3849, 0.08568, 0.375, 0.08568, 0.3849, 0.08568, 0.375, 0.08568, 0.375, 0.08568, 0.3849, 0.08568, 0.375, 0.08568, 0.375, 0.08568, 0.375, 0.08568, 0.375, 0.08568, 0.375, 0.08568, 0.3849, 0.08568, 0.3849, 0.08568, 0.375, 0.08568])
me_cube_002.materials.append(mat_material_003)
me_cube_002.materials.append(mat_material_004)
me_cube_002.update()

# ---- objects
ob_cube = bpy.data.objects.new('Cube', me_cube_001)
ob_cube_001 = bpy.data.objects.new('Cube.001', me_cube_002)

# ---- transforms, parenting, visibility, modifiers, constraints
ob_cube.location = (0.0, 0.0, 0.1)
ob_cube.scale = (0.05, 0.05, 0.05)
_m = ob_cube.modifiers.new('Mirror', 'MIRROR')
ob_cube_001.location = (0.0, 0.874, 0.6556)
ob_cube_001.rotation_euler = (-0.2618, -0.0, 0.0)
ob_cube_001.scale = (0.25, 0.05, 0.3)

# ---- collection membership
col_collection.objects.link(ob_cube)
col_collection.objects.link(ob_cube_001)

# ---- scene / render settings (as saved in the file)
scene.frame_start = 1; scene.frame_end = 250; scene.frame_set(1)
scene.render.engine = 'BLENDER_EEVEE_NEXT'
scene.cycles.sampling_pattern = 'TABULATED_SOBOL'
scene.cycles.use_light_tree = False
scene.view_settings.view_transform = 'Filmic'
bpy.context.view_layer.update()

# ---- added for rendering (the .blend has no active camera and no usable light): camera, sun
cam_auto = bpy.data.cameras.new('AutoCamera')
cam_auto.lens = 50.0
cam_auto.sensor_width = 36.0
cam_auto.clip_end = 1000.0
ob_auto_camera = bpy.data.objects.new('AutoCamera', cam_auto)
scene.collection.objects.link(ob_auto_camera)
ob_auto_camera.location = (1.88273, -1.50927, 2.05862)
ob_auto_camera.rotation_euler = (1.09748, -7.21219e-08, 0.694738)
scene.camera = ob_auto_camera
light_auto_sun = bpy.data.lights.new('AutoSun', 'SUN')
light_auto_sun.energy = 3.0
light_auto_sun.angle = 0.0523599
ob_auto_sun = bpy.data.objects.new('AutoSun', light_auto_sun)
scene.collection.objects.link(ob_auto_sun)
ob_auto_sun.rotation_euler = (0.872665, 0.174533, 0.523599)
bpy.context.view_layer.update()
